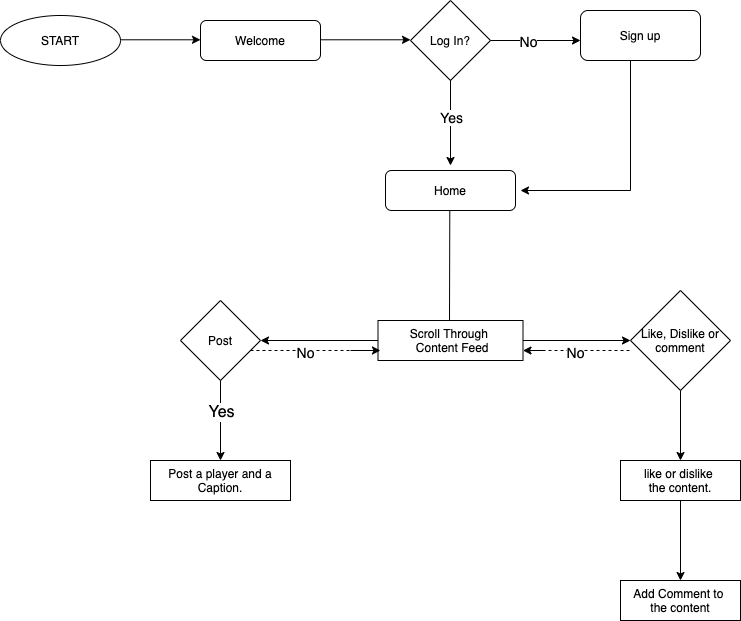

The diagram above was exported from draw.io. Its source (the exported page's mxGraphModel, read from the mxfile embedded in the PNG):
<mxGraphModel dx="488" dy="599" grid="1" gridSize="10" guides="1" tooltips="1" connect="1" arrows="1" fold="1" page="1" pageScale="1" pageWidth="850" pageHeight="1100" math="0" shadow="0">
  <root>
    <mxCell id="0" />
    <mxCell id="1" parent="0" />
    <mxCell id="OIfB2NiPAb4UqwZulA_d-2" value="START" style="ellipse;whiteSpace=wrap;html=1;" parent="1" vertex="1">
      <mxGeometry x="10" y="155" width="120" height="50" as="geometry" />
    </mxCell>
    <mxCell id="OIfB2NiPAb4UqwZulA_d-3" value="" style="endArrow=classic;html=1;" parent="1" edge="1">
      <mxGeometry width="50" height="50" relative="1" as="geometry">
        <mxPoint x="130" y="179.29" as="sourcePoint" />
        <mxPoint x="210" y="179.29" as="targetPoint" />
      </mxGeometry>
    </mxCell>
    <mxCell id="OIfB2NiPAb4UqwZulA_d-4" value="Welcome" style="rounded=1;whiteSpace=wrap;html=1;" parent="1" vertex="1">
      <mxGeometry x="210" y="160" width="120" height="40" as="geometry" />
    </mxCell>
    <mxCell id="OIfB2NiPAb4UqwZulA_d-5" value="Log In?" style="rhombus;whiteSpace=wrap;html=1;" parent="1" vertex="1">
      <mxGeometry x="420" y="140" width="80" height="80" as="geometry" />
    </mxCell>
    <mxCell id="OIfB2NiPAb4UqwZulA_d-7" value="Sign up" style="rounded=1;whiteSpace=wrap;html=1;" parent="1" vertex="1">
      <mxGeometry x="590" y="150" width="120" height="50" as="geometry" />
    </mxCell>
    <mxCell id="OIfB2NiPAb4UqwZulA_d-11" value="" style="endArrow=classic;html=1;" parent="1" edge="1">
      <mxGeometry width="50" height="50" relative="1" as="geometry">
        <mxPoint x="460" y="220" as="sourcePoint" />
        <mxPoint x="460" y="305" as="targetPoint" />
      </mxGeometry>
    </mxCell>
    <mxCell id="OIfB2NiPAb4UqwZulA_d-16" value="&lt;font style=&quot;font-size: 14px&quot;&gt;Yes&lt;/font&gt;" style="edgeLabel;html=1;align=center;verticalAlign=middle;resizable=0;points=[];" parent="OIfB2NiPAb4UqwZulA_d-11" vertex="1" connectable="0">
      <mxGeometry x="-0.2775" y="4" relative="1" as="geometry">
        <mxPoint x="-4" y="5" as="offset" />
      </mxGeometry>
    </mxCell>
    <mxCell id="OIfB2NiPAb4UqwZulA_d-12" value="Home" style="rounded=1;whiteSpace=wrap;html=1;" parent="1" vertex="1">
      <mxGeometry x="395" y="310" width="130" height="40" as="geometry" />
    </mxCell>
    <mxCell id="OIfB2NiPAb4UqwZulA_d-13" value="" style="endArrow=none;html=1;" parent="1" edge="1">
      <mxGeometry width="50" height="50" relative="1" as="geometry">
        <mxPoint x="640" y="330" as="sourcePoint" />
        <mxPoint x="640" y="200" as="targetPoint" />
      </mxGeometry>
    </mxCell>
    <mxCell id="OIfB2NiPAb4UqwZulA_d-14" value="" style="endArrow=classic;html=1;" parent="1" edge="1">
      <mxGeometry width="50" height="50" relative="1" as="geometry">
        <mxPoint x="640" y="330" as="sourcePoint" />
        <mxPoint x="530" y="330" as="targetPoint" />
      </mxGeometry>
    </mxCell>
    <mxCell id="OIfB2NiPAb4UqwZulA_d-21" value="" style="endArrow=classic;html=1;" parent="1" edge="1">
      <mxGeometry width="50" height="50" relative="1" as="geometry">
        <mxPoint x="330" y="179.29" as="sourcePoint" />
        <mxPoint x="420" y="179.29" as="targetPoint" />
      </mxGeometry>
    </mxCell>
    <mxCell id="OIfB2NiPAb4UqwZulA_d-22" value="" style="endArrow=classic;html=1;" parent="1" edge="1">
      <mxGeometry width="50" height="50" relative="1" as="geometry">
        <mxPoint x="500" y="180" as="sourcePoint" />
        <mxPoint x="590" y="180" as="targetPoint" />
      </mxGeometry>
    </mxCell>
    <mxCell id="OIfB2NiPAb4UqwZulA_d-29" value="&lt;font style=&quot;font-size: 14px&quot;&gt;No&lt;/font&gt;" style="edgeLabel;html=1;align=center;verticalAlign=middle;resizable=0;points=[];" parent="OIfB2NiPAb4UqwZulA_d-22" vertex="1" connectable="0">
      <mxGeometry x="-0.1856" relative="1" as="geometry">
        <mxPoint as="offset" />
      </mxGeometry>
    </mxCell>
    <mxCell id="OIfB2NiPAb4UqwZulA_d-23" value="" style="endArrow=none;html=1;" parent="1" edge="1">
      <mxGeometry width="50" height="50" relative="1" as="geometry">
        <mxPoint x="459" y="460" as="sourcePoint" />
        <mxPoint x="459.29" y="350" as="targetPoint" />
      </mxGeometry>
    </mxCell>
    <mxCell id="OIfB2NiPAb4UqwZulA_d-24" value="Scroll Through&amp;nbsp;&lt;br&gt;&amp;nbsp;Content Feed" style="rounded=0;whiteSpace=wrap;html=1;" parent="1" vertex="1">
      <mxGeometry x="387.5" y="460" width="145" height="40" as="geometry" />
    </mxCell>
    <mxCell id="OIfB2NiPAb4UqwZulA_d-25" value="" style="endArrow=classic;html=1;" parent="1" edge="1">
      <mxGeometry width="50" height="50" relative="1" as="geometry">
        <mxPoint x="387.5" y="480" as="sourcePoint" />
        <mxPoint x="270" y="480" as="targetPoint" />
      </mxGeometry>
    </mxCell>
    <mxCell id="OIfB2NiPAb4UqwZulA_d-26" value="Post" style="rhombus;whiteSpace=wrap;html=1;" parent="1" vertex="1">
      <mxGeometry x="190" y="440" width="80" height="80" as="geometry" />
    </mxCell>
    <mxCell id="OIfB2NiPAb4UqwZulA_d-27" value="" style="endArrow=classic;html=1;" parent="1" edge="1">
      <mxGeometry width="50" height="50" relative="1" as="geometry">
        <mxPoint x="230" y="520" as="sourcePoint" />
        <mxPoint x="230" y="600" as="targetPoint" />
      </mxGeometry>
    </mxCell>
    <mxCell id="OIfB2NiPAb4UqwZulA_d-28" value="&lt;font style=&quot;font-size: 16px&quot;&gt;Yes&lt;/font&gt;" style="edgeLabel;html=1;align=center;verticalAlign=middle;resizable=0;points=[];" parent="OIfB2NiPAb4UqwZulA_d-27" vertex="1" connectable="0">
      <mxGeometry x="-0.221" relative="1" as="geometry">
        <mxPoint as="offset" />
      </mxGeometry>
    </mxCell>
    <mxCell id="OIfB2NiPAb4UqwZulA_d-30" value="Post a player and a Caption." style="rounded=0;whiteSpace=wrap;html=1;" parent="1" vertex="1">
      <mxGeometry x="160" y="600" width="140" height="40" as="geometry" />
    </mxCell>
    <mxCell id="OIfB2NiPAb4UqwZulA_d-31" value="" style="endArrow=none;dashed=1;html=1;" parent="1" edge="1">
      <mxGeometry width="50" height="50" relative="1" as="geometry">
        <mxPoint x="260" y="490" as="sourcePoint" />
        <mxPoint x="380" y="490" as="targetPoint" />
      </mxGeometry>
    </mxCell>
    <mxCell id="OIfB2NiPAb4UqwZulA_d-32" value="&lt;font style=&quot;font-size: 14px&quot;&gt;No&lt;/font&gt;" style="edgeLabel;html=1;align=center;verticalAlign=middle;resizable=0;points=[];" parent="OIfB2NiPAb4UqwZulA_d-31" vertex="1" connectable="0">
      <mxGeometry x="-0.1035" y="-1" relative="1" as="geometry">
        <mxPoint as="offset" />
      </mxGeometry>
    </mxCell>
    <mxCell id="OIfB2NiPAb4UqwZulA_d-33" value="" style="endArrow=classic;html=1;" parent="1" edge="1">
      <mxGeometry width="50" height="50" relative="1" as="geometry">
        <mxPoint x="532.5" y="480" as="sourcePoint" />
        <mxPoint x="640" y="480" as="targetPoint" />
      </mxGeometry>
    </mxCell>
    <mxCell id="OIfB2NiPAb4UqwZulA_d-34" value="Like, Dislike or comment" style="rhombus;whiteSpace=wrap;html=1;" parent="1" vertex="1">
      <mxGeometry x="640" y="430" width="100" height="100" as="geometry" />
    </mxCell>
    <mxCell id="OIfB2NiPAb4UqwZulA_d-35" value="" style="endArrow=classic;html=1;entryX=0.017;entryY=0.75;entryDx=0;entryDy=0;entryPerimeter=0;" parent="1" target="OIfB2NiPAb4UqwZulA_d-24" edge="1">
      <mxGeometry width="50" height="50" relative="1" as="geometry">
        <mxPoint x="360" y="490" as="sourcePoint" />
        <mxPoint x="380" y="470" as="targetPoint" />
      </mxGeometry>
    </mxCell>
    <mxCell id="OIfB2NiPAb4UqwZulA_d-38" value="" style="endArrow=classic;html=1;" parent="1" edge="1">
      <mxGeometry width="50" height="50" relative="1" as="geometry">
        <mxPoint x="690" y="530" as="sourcePoint" />
        <mxPoint x="690" y="600" as="targetPoint" />
      </mxGeometry>
    </mxCell>
    <mxCell id="OIfB2NiPAb4UqwZulA_d-39" value="like or dislike&amp;nbsp;&lt;br&gt;the content." style="rounded=0;whiteSpace=wrap;html=1;" parent="1" vertex="1">
      <mxGeometry x="630" y="600" width="120" height="40" as="geometry" />
    </mxCell>
    <mxCell id="OIfB2NiPAb4UqwZulA_d-40" value="" style="endArrow=classic;html=1;" parent="1" edge="1">
      <mxGeometry width="50" height="50" relative="1" as="geometry">
        <mxPoint x="690" y="640" as="sourcePoint" />
        <mxPoint x="690" y="720" as="targetPoint" />
      </mxGeometry>
    </mxCell>
    <mxCell id="OIfB2NiPAb4UqwZulA_d-41" value="Add Comment to&amp;nbsp;&lt;br&gt;the content" style="rounded=0;whiteSpace=wrap;html=1;" parent="1" vertex="1">
      <mxGeometry x="630" y="720" width="120" height="40" as="geometry" />
    </mxCell>
    <mxCell id="OIfB2NiPAb4UqwZulA_d-42" value="" style="endArrow=none;dashed=1;html=1;" parent="1" edge="1">
      <mxGeometry width="50" height="50" relative="1" as="geometry">
        <mxPoint x="540" y="490" as="sourcePoint" />
        <mxPoint x="640" y="490" as="targetPoint" />
      </mxGeometry>
    </mxCell>
    <mxCell id="OIfB2NiPAb4UqwZulA_d-43" value="&lt;font style=&quot;font-size: 14px&quot;&gt;No&lt;/font&gt;" style="edgeLabel;html=1;align=center;verticalAlign=middle;resizable=0;points=[];" parent="OIfB2NiPAb4UqwZulA_d-42" vertex="1" connectable="0">
      <mxGeometry x="-0.1242" y="-1" relative="1" as="geometry">
        <mxPoint as="offset" />
      </mxGeometry>
    </mxCell>
    <mxCell id="OIfB2NiPAb4UqwZulA_d-44" value="" style="endArrow=classic;html=1;exitX=1;exitY=0.75;exitDx=0;exitDy=0;entryX=1;entryY=0.75;entryDx=0;entryDy=0;" parent="1" target="OIfB2NiPAb4UqwZulA_d-24" edge="1">
      <mxGeometry width="50" height="50" relative="1" as="geometry">
        <mxPoint x="552.5" y="490" as="sourcePoint" />
        <mxPoint x="532.5" y="510" as="targetPoint" />
      </mxGeometry>
    </mxCell>
  </root>
</mxGraphModel>